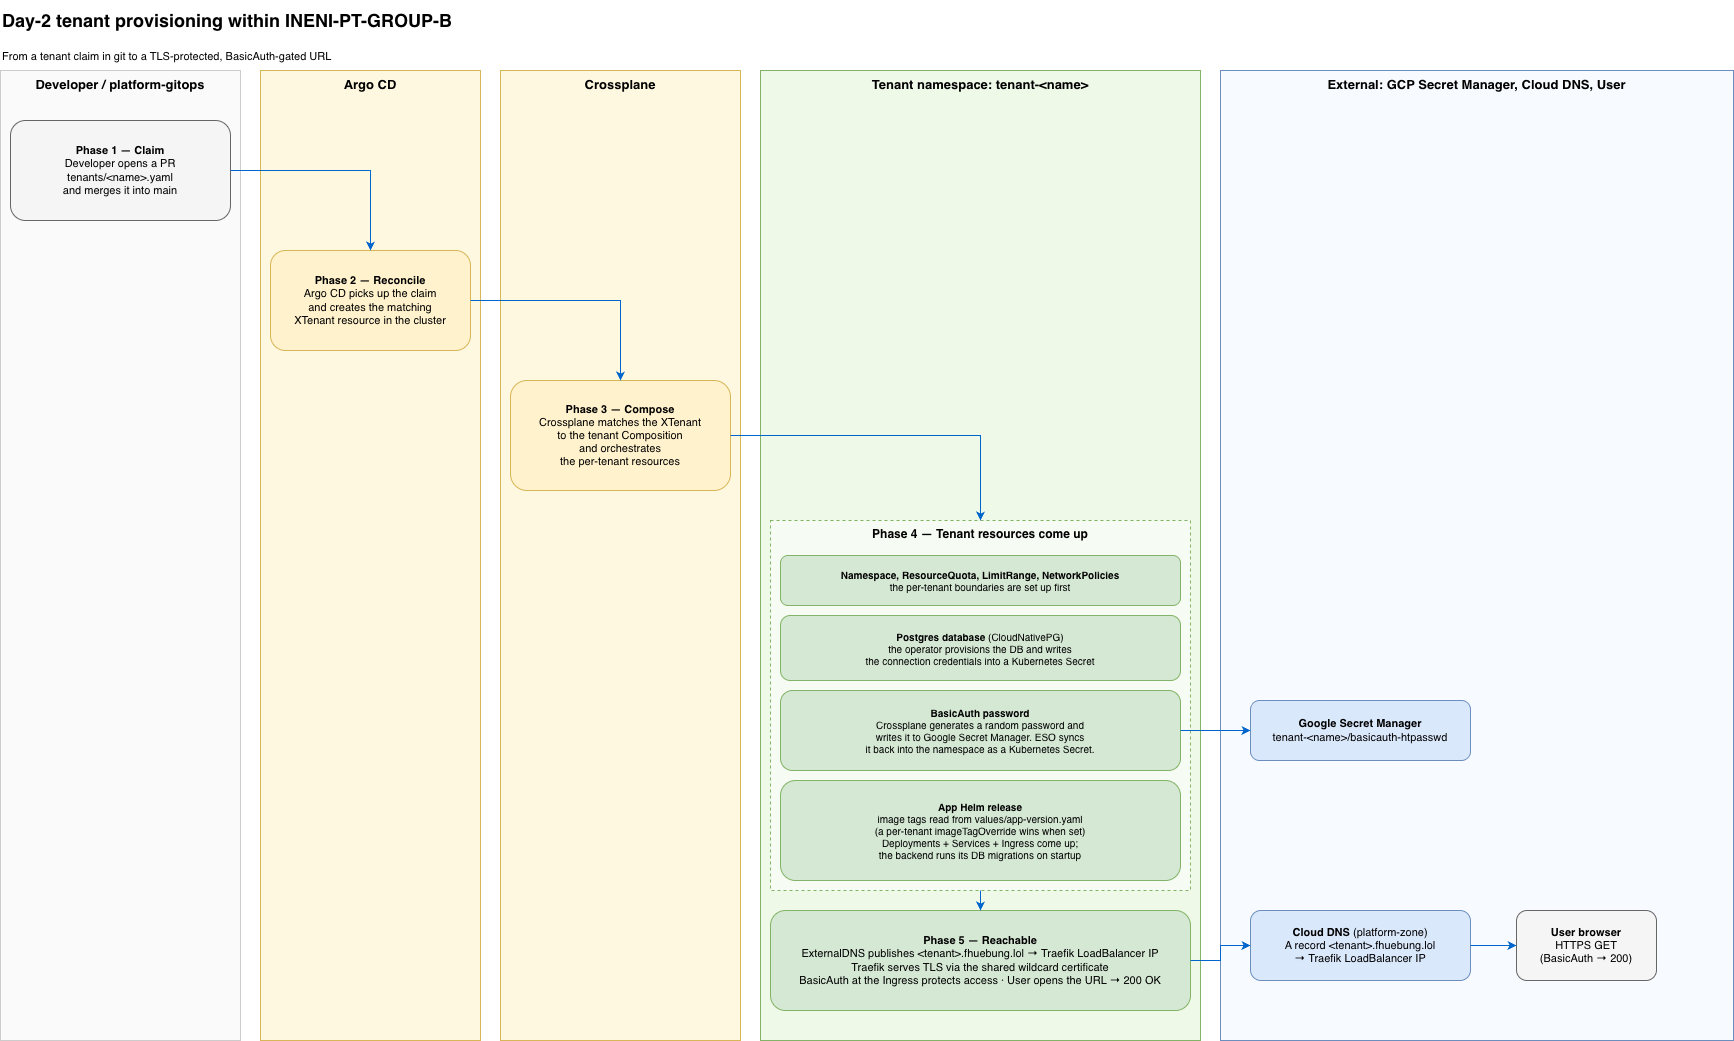

The diagram above was exported from draw.io. Its source (the exported page's mxGraphModel, read from the mxfile embedded in the PNG):
<mxGraphModel dx="1868" dy="1198" grid="0" gridSize="10" guides="1" tooltips="1" connect="1" arrows="1" fold="1" page="0" pageScale="1" pageWidth="1700" pageHeight="1100" math="0" shadow="0">
  <root>
    <mxCell id="0" />
    <mxCell id="1" parent="0" />
    <mxCell id="title" parent="1" style="text;html=1;align=left;verticalAlign=middle;fontSize=18;fontStyle=1;" value="Day-2 tenant provisioning within INENI-PT-GROUP-B" vertex="1">
      <mxGeometry height="40" width="700" x="40" y="20" as="geometry" />
    </mxCell>
    <mxCell id="subtitle" parent="1" style="text;html=1;align=left;verticalAlign=middle;fontSize=11;fontStyle=2;" value="&lt;span style=&quot;font-style: normal;&quot;&gt;From a tenant claim in git to a TLS-protected, BasicAuth-gated URL&lt;/span&gt;" vertex="1">
      <mxGeometry height="20" width="1300" x="40" y="66" as="geometry" />
    </mxCell>
    <mxCell id="lane-dev" parent="1" style="rounded=0;whiteSpace=wrap;html=1;verticalAlign=top;fontStyle=1;fontSize=13;fillColor=#fafafa;strokeColor=#cccccc;dashed=0;" value="Developer / platform-gitops" vertex="1">
      <mxGeometry height="970" width="240" x="40" y="90" as="geometry" />
    </mxCell>
    <mxCell id="lane-argocd" parent="1" style="rounded=0;whiteSpace=wrap;html=1;verticalAlign=top;fontStyle=1;fontSize=13;fillColor=#fff8e1;strokeColor=#d6b656;dashed=0;" value="Argo CD" vertex="1">
      <mxGeometry height="970" width="220" x="300" y="90" as="geometry" />
    </mxCell>
    <mxCell id="lane-cxp" parent="1" style="rounded=0;whiteSpace=wrap;html=1;verticalAlign=top;fontStyle=1;fontSize=13;fillColor=#fff8e1;strokeColor=#d6b656;dashed=0;" value="Crossplane" vertex="1">
      <mxGeometry height="970" width="240" x="540" y="90" as="geometry" />
    </mxCell>
    <mxCell id="lane-tenant" parent="1" style="rounded=0;whiteSpace=wrap;html=1;verticalAlign=top;fontStyle=1;fontSize=13;fillColor=#eef9e8;strokeColor=#82b366;dashed=0;" value="Tenant namespace: tenant-&amp;lt;name&amp;gt;" vertex="1">
      <mxGeometry height="970" width="440" x="800" y="90" as="geometry" />
    </mxCell>
    <mxCell id="lane-ext" parent="1" style="rounded=0;whiteSpace=wrap;html=1;verticalAlign=top;fontStyle=1;fontSize=13;fillColor=#f7faff;strokeColor=#6c8ebf;dashed=0;" value="External: GCP Secret Manager, Cloud DNS, User" vertex="1">
      <mxGeometry height="970" width="513" x="1260" y="90" as="geometry" />
    </mxCell>
    <mxCell id="p1" parent="1" style="rounded=1;whiteSpace=wrap;html=1;fontSize=11;fillColor=#f5f5f5;strokeColor=#666666;dashed=0;verticalAlign=middle;align=center;" value="&lt;b&gt;Phase 1 — Claim&lt;/b&gt;&lt;br&gt;Developer opens a PR&lt;br&gt;tenants/&amp;lt;name&amp;gt;.yaml&lt;br&gt;and merges it into main" vertex="1">
      <mxGeometry height="100" width="220" x="50" y="140" as="geometry" />
    </mxCell>
    <mxCell id="p2" parent="1" style="rounded=1;whiteSpace=wrap;html=1;fontSize=11;fillColor=#fff2cc;strokeColor=#d6b656;dashed=0;verticalAlign=middle;align=center;" value="&lt;b&gt;Phase 2 — Reconcile&lt;/b&gt;&lt;br&gt;Argo CD picks up the claim&lt;br&gt;and creates the matching&lt;br&gt;XTenant resource in the cluster" vertex="1">
      <mxGeometry height="100" width="200" x="310" y="270" as="geometry" />
    </mxCell>
    <mxCell id="p3" parent="1" style="rounded=1;whiteSpace=wrap;html=1;fontSize=11;fillColor=#fff2cc;strokeColor=#d6b656;dashed=0;verticalAlign=middle;align=center;" value="&lt;b&gt;Phase 3 — Compose&lt;/b&gt;&lt;br&gt;Crossplane matches the XTenant&lt;br&gt;to the tenant Composition&lt;br&gt;and orchestrates&lt;br&gt;the per-tenant resources" vertex="1">
      <mxGeometry height="110" width="220" x="550" y="400" as="geometry" />
    </mxCell>
    <mxCell id="p4-container" parent="1" style="rounded=0;whiteSpace=wrap;html=1;verticalAlign=top;fontStyle=1;fontSize=12;fillColor=#f6fbf3;strokeColor=#82b366;dashed=1;" value="Phase 4 — Tenant resources come up" vertex="1">
      <mxGeometry height="370" width="420" x="810" y="540" as="geometry" />
    </mxCell>
    <mxCell id="p4a" parent="1" style="rounded=1;whiteSpace=wrap;html=1;fontSize=10;fillColor=#d5e8d4;strokeColor=#82b366;dashed=0;verticalAlign=middle;align=center;" value="&lt;b&gt;Namespace, ResourceQuota, LimitRange, NetworkPolicies&lt;/b&gt;&lt;br&gt;the per-tenant boundaries are set up first" vertex="1">
      <mxGeometry height="50" width="400" x="820" y="575" as="geometry" />
    </mxCell>
    <mxCell id="p4b" parent="1" style="rounded=1;whiteSpace=wrap;html=1;fontSize=10;fillColor=#d5e8d4;strokeColor=#82b366;dashed=0;verticalAlign=middle;align=center;" value="&lt;b&gt;Postgres database&lt;/b&gt; (CloudNativePG)&lt;br&gt;the operator provisions the DB and writes&lt;br&gt;the connection credentials into a Kubernetes Secret" vertex="1">
      <mxGeometry height="65" width="400" x="820" y="635" as="geometry" />
    </mxCell>
    <mxCell id="p4c" parent="1" style="rounded=1;whiteSpace=wrap;html=1;fontSize=10;fillColor=#d5e8d4;strokeColor=#82b366;dashed=0;verticalAlign=middle;align=center;" value="&lt;b&gt;BasicAuth password&lt;/b&gt;&lt;br&gt;Crossplane generates a random password and&lt;br&gt;writes it to Google Secret Manager. ESO syncs&lt;br&gt;it back into the namespace as a Kubernetes Secret." vertex="1">
      <mxGeometry height="80" width="400" x="820" y="710" as="geometry" />
    </mxCell>
    <mxCell id="p4d" parent="1" style="rounded=1;whiteSpace=wrap;html=1;fontSize=10;fillColor=#d5e8d4;strokeColor=#82b366;dashed=0;verticalAlign=middle;align=center;" value="&lt;b&gt;App Helm release&lt;/b&gt;&lt;br&gt;image tags read from values/app-version.yaml&lt;br&gt;(a per-tenant imageTagOverride wins when set)&lt;br&gt;Deployments + Services + Ingress come up;&lt;br&gt;the backend runs its DB migrations on startup" vertex="1">
      <mxGeometry height="100" width="400" x="820" y="800" as="geometry" />
    </mxCell>
    <mxCell id="p5" parent="1" style="rounded=1;whiteSpace=wrap;html=1;fontSize=11;fillColor=#d5e8d4;strokeColor=#82b366;dashed=0;verticalAlign=middle;align=center;" value="&lt;b&gt;Phase 5 — Reachable&lt;/b&gt;&lt;br&gt;ExternalDNS publishes &amp;lt;tenant&amp;gt;.fhuebung.lol → Traefik LoadBalancer IP&lt;br&gt;Traefik serves TLS via the shared wildcard certificate&lt;br&gt;BasicAuth at the Ingress protects access · User opens the URL → 200 OK" vertex="1">
      <mxGeometry height="100" width="420" x="810" y="930" as="geometry" />
    </mxCell>
    <mxCell id="ext-gsm" parent="1" style="rounded=1;whiteSpace=wrap;html=1;fontSize=11;fillColor=#dae8fc;strokeColor=#6c8ebf;dashed=0;verticalAlign=middle;align=center;" value="&lt;b&gt;Google Secret Manager&lt;/b&gt;&lt;br&gt;tenant-&amp;lt;name&amp;gt;/basicauth-htpasswd" vertex="1">
      <mxGeometry height="60" width="220" x="1290" y="720" as="geometry" />
    </mxCell>
    <mxCell id="ext-dns" parent="1" style="rounded=1;whiteSpace=wrap;html=1;fontSize=11;fillColor=#dae8fc;strokeColor=#6c8ebf;dashed=0;verticalAlign=middle;align=center;" value="&lt;b&gt;Cloud DNS&lt;/b&gt; (platform-zone)&lt;br&gt;A record &amp;lt;tenant&amp;gt;.fhuebung.lol&lt;br&gt;→ Traefik LoadBalancer IP" vertex="1">
      <mxGeometry height="70" width="220" x="1290" y="930" as="geometry" />
    </mxCell>
    <mxCell id="ext-user" parent="1" style="rounded=1;whiteSpace=wrap;html=1;fontSize=11;fillColor=#f5f5f5;strokeColor=#666666;dashed=0;verticalAlign=middle;align=center;" value="&lt;b&gt;User browser&lt;/b&gt;&lt;br&gt;HTTPS GET&lt;br&gt;(BasicAuth → 200)" vertex="1">
      <mxGeometry height="70" width="140" x="1556" y="930" as="geometry" />
    </mxCell>
    <mxCell id="e-p1-p2" edge="1" parent="1" source="p1" style="edgeStyle=orthogonalEdgeStyle;rounded=0;orthogonalLoop=1;jettySize=auto;html=1;endArrow=classic;strokeColor=#0066cc;" target="p2">
      <mxGeometry relative="1" as="geometry" />
    </mxCell>
    <mxCell id="e-p2-p3" edge="1" parent="1" source="p2" style="edgeStyle=orthogonalEdgeStyle;rounded=0;orthogonalLoop=1;jettySize=auto;html=1;endArrow=classic;strokeColor=#0066cc;" target="p3">
      <mxGeometry relative="1" as="geometry" />
    </mxCell>
    <mxCell id="e-p3-p4" edge="1" parent="1" source="p3" style="edgeStyle=orthogonalEdgeStyle;rounded=0;orthogonalLoop=1;jettySize=auto;html=1;endArrow=classic;strokeColor=#0066cc;" target="p4-container">
      <mxGeometry relative="1" as="geometry" />
    </mxCell>
    <mxCell id="e-p4-p5" edge="1" parent="1" source="p4-container" style="edgeStyle=orthogonalEdgeStyle;rounded=0;orthogonalLoop=1;jettySize=auto;html=1;endArrow=classic;strokeColor=#0066cc;" target="p5">
      <mxGeometry relative="1" as="geometry" />
    </mxCell>
    <mxCell id="e-p4c-gsm" edge="1" parent="1" source="p4c" style="edgeStyle=orthogonalEdgeStyle;rounded=0;orthogonalLoop=1;jettySize=auto;html=1;endArrow=classic;strokeColor=#0066cc;" target="ext-gsm">
      <mxGeometry relative="1" as="geometry" />
    </mxCell>
    <mxCell id="e-p5-user" edge="1" parent="1" source="p5" style="edgeStyle=orthogonalEdgeStyle;rounded=0;orthogonalLoop=1;jettySize=auto;html=1;endArrow=classic;strokeColor=#0066cc;entryX=0;entryY=0.5;entryDx=0;entryDy=0;" target="ext-dns">
      <mxGeometry relative="1" as="geometry" />
    </mxCell>
    <mxCell id="7rmXEexthbkUzeJJfUQN-1" edge="1" parent="1" source="ext-dns" style="edgeStyle=orthogonalEdgeStyle;rounded=0;orthogonalLoop=1;jettySize=auto;html=1;endArrow=classic;strokeColor=#0066cc;exitX=1;exitY=0.5;exitDx=0;exitDy=0;entryX=0;entryY=0.5;entryDx=0;entryDy=0;" target="ext-user">
      <mxGeometry relative="1" as="geometry">
        <mxPoint x="1974" y="863" as="sourcePoint" />
        <mxPoint x="2044" y="863" as="targetPoint" />
      </mxGeometry>
    </mxCell>
  </root>
</mxGraphModel>